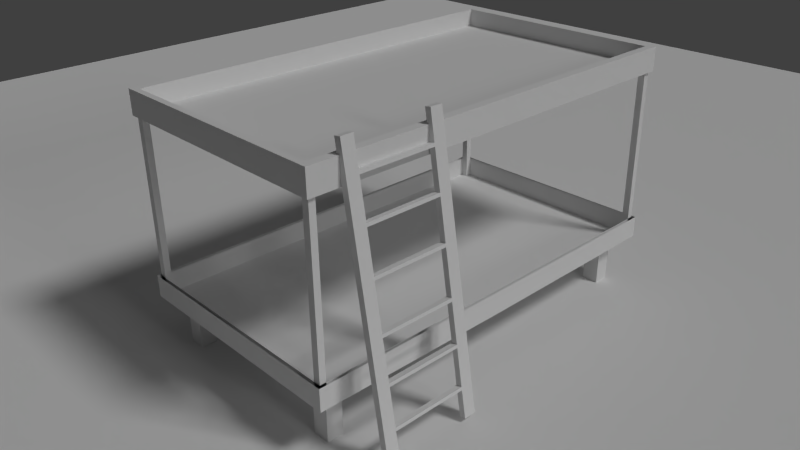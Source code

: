 # Source: bett.blend  (saved by Blender 2.76.0; exported with 4.5.12 LTS)
import bpy
from mathutils import Matrix  # noqa: F401  (used for matrix-valued properties, if any)

bpy.ops.wm.read_factory_settings(use_empty=True)
scene = bpy.context.scene
scene.name = 'Scene'

# ---- collections
col_collection_1 = bpy.data.collections.new('Collection 1'); scene.collection.children.link(col_collection_1)

# ---- materials (node trees are filled in below, after node groups)
mat_boden = bpy.data.materials.new('Boden')
mat_boden.alpha_threshold = 0.0
mat_boden.use_transparent_shadow = False
mat_boden.roughness = 0.5
mat_material = bpy.data.materials.new('Material')
mat_material.alpha_threshold = 0.0
mat_material.use_transparent_shadow = False
mat_material.roughness = 0.5
mat_material.specular_intensity = 0.0
mat_wood_bed = bpy.data.materials.new('Wood_Bed')
mat_wood_bed.alpha_threshold = 0.0
mat_wood_bed.use_transparent_shadow = False
mat_wood_bed.roughness = 0.5
mat_wood_bed.specular_intensity = 0.0
mat_wood_bed.line_color = (0.0, 0.0, 0.0, 1.0)

# ---- material node trees

# ---- world
world_world = bpy.data.worlds.new('World'); scene.world = world_world
world_world.color = (0.05088, 0.05088, 0.05088)
world_world.use_sun_shadow = False
world_world.sun_shadow_jitter_overblur = 0.0
world_world.cycles.sampling_method = 'MANUAL'
world_world.cycles.sample_map_resolution = 256

# ---- cameras
cam_camera = bpy.data.cameras.new('Camera')
cam_camera.clip_end = 100.0
cam_camera.lens = 35.0
cam_camera.sensor_width = 32.0
cam_camera.sensor_height = 18.0
cam_camera.ortho_scale = 7.314
cam_camera.dof.focus_distance = 0.0
cam_camera.dof.aperture_fstop = 128.0

# ---- lights
light_hemi = bpy.data.lights.new('Hemi', 'SUN')
light_hemi.transmission_factor = 0.0
light_hemi.angle = 0.1993
light_hemi.energy = 0.3
light_hemi.shadow_buffer_clip_start = 0.5
light_hemi.shadow_soft_size = 0.1
light_hemi.shadow_cascade_max_distance = 1000.0
light_hemi.cycles.use_multiple_importance_sampling = False
light_lamp = bpy.data.lights.new('Lamp', 'SUN')
light_lamp.transmission_factor = 0.0
light_lamp.cutoff_distance = 30.0
light_lamp.angle = 0.1993
light_lamp.energy = 1.0
light_lamp.shadow_buffer_clip_start = 1.001
light_lamp.shadow_soft_size = 0.1
light_lamp.shadow_cascade_max_distance = 1000.0
light_lamp.cycles.use_multiple_importance_sampling = False

# ---- meshes
me_plane = bpy.data.meshes.new('Plane')
me_plane.from_pydata([(-1.0, -1.0, 0.0), (1.0, -1.0, 0.0), (-1.0, 1.0, 0.0), (1.0, 1.0, 0.0)], [], [(0, 1, 3, 2)])
me_plane.materials.append(mat_boden)
me_plane.use_remesh_preserve_volume = False
me_plane.use_remesh_preserve_attributes = False
me_plane.use_mirror_vertex_groups = False
me_plane.update()
me_cube_001 = bpy.data.meshes.new('Cube.001')
me_cube_001.from_pydata([(0.6157, -0.05221, -2.203), (0.6157, 0.04538, -2.203), (0.8157, -0.06065, -2.203), (0.8157, 0.04538, -2.203), (0.6157, -0.05223, -1.05), (0.6157, 0.04536, -1.05), (0.6157, -0.00462, -2.203), (0.6157, -0.004641, -0.9996), (0.6157, 0.04533, -1.7), (0.6157, -0.05226, -1.7), (0.6157, 0.04533, -1.75), (0.6157, -0.05226, -1.75), (0.6157, -0.05223, -1.1), (0.6157, 0.04535, -1.1), (0.6157, -0.05218, -0.4115), (0.6157, 0.04541, -0.4115), (0.6157, -0.05218, -0.3615), (0.6157, 0.04541, -0.3615), (-0.6157, -0.05221, -2.203), (-0.6157, 0.04538, -2.203), (-0.8157, -0.06065, -2.203), (-0.8157, 0.04538, -2.203), (-0.6157, -0.05223, -1.05), (-0.6157, 0.04536, -1.05), (-0.6157, -0.00462, -2.203), (-0.6157, -0.004641, -0.9996), (-0.6157, 0.04533, -1.7), (-0.6157, -0.05226, -1.7), (-0.6157, 0.04533, -1.75), (-0.6157, -0.05226, -1.75), (0.0, -0.05226, -1.7), (0.0, 0.04533, -1.7), (0.0, 0.04533, -1.75), (0.0, -0.05226, -1.75), (-0.6157, -0.05223, -1.1), (-0.6157, 0.04535, -1.1), (0.0, -0.05223, -1.05), (0.0, 0.04536, -1.05), (0.0, -0.05223, -1.1), (0.0, 0.04535, -1.1), (-0.6157, -0.05218, -0.4115), (-0.6157, 0.04541, -0.4115), (0.0, -0.05218, -0.4115), (0.0, 0.04541, -0.4115), (-0.6157, -0.05218, -0.3615), (-0.6157, 0.04541, -0.3615), (0.0, -0.05218, -0.3615), (0.0, 0.04541, -0.3615), (0.6157, -0.05221, 2.203), (0.6157, -0.05219, 0.0), (0.6157, 0.04538, 2.203), (0.6157, 0.0454, 0.0), (0.8157, -0.06065, 2.203), (0.8157, -0.06063, 0.0), (0.8157, 0.04538, 2.203), (0.8157, 0.0454, 0.0), (0.6157, -0.05223, 1.05), (0.6157, -0.004602, 0.0), (0.6157, 0.04536, 1.05), (0.6157, -0.00462, 2.203), (0.6157, -0.004641, 0.9996), (0.6157, 0.04533, 1.7), (0.6157, -0.05226, 1.7), (0.6157, 0.04533, 1.75), (0.6157, -0.05226, 1.75), (0.6157, -0.05223, 1.1), (0.6157, 0.04535, 1.1), (0.6157, -0.05218, 0.4115), (0.6157, 0.04541, 0.4115), (0.6157, -0.05218, 0.3615), (0.6157, 0.04541, 0.3615), (-0.6157, -0.05221, 2.203), (-0.6157, -0.05219, 0.0), (-0.6157, 0.04538, 2.203), (-0.6157, 0.0454, 0.0), (-0.8157, -0.06065, 2.203), (-0.8157, -0.06063, 0.0), (-0.8157, 0.04538, 2.203), (-0.8157, 0.0454, 0.0), (-0.6157, -0.05223, 1.05), (-0.6157, -0.004602, 0.0), (-0.6157, 0.04536, 1.05), (-0.6157, -0.00462, 2.203), (-0.6157, -0.004641, 0.9996), (-0.6157, 0.04533, 1.7), (-0.6157, -0.05226, 1.7), (-0.6157, 0.04533, 1.75), (-0.6157, -0.05226, 1.75), (0.0, -0.05226, 1.7), (0.0, 0.04533, 1.7), (0.0, 0.04533, 1.75), (0.0, -0.05226, 1.75), (-0.6157, -0.05223, 1.1), (-0.6157, 0.04535, 1.1), (0.0, -0.05223, 1.05), (0.0, 0.04536, 1.05), (0.0, -0.05223, 1.1), (0.0, 0.04535, 1.1), (-0.6157, -0.05218, 0.4115), (-0.6157, 0.04541, 0.4115), (0.0, -0.05218, 0.4115), (0.0, 0.04541, 0.4115), (-0.6157, -0.05218, 0.3615), (-0.6157, 0.04541, 0.3615), (0.0, -0.05218, 0.3615), (0.0, 0.04541, 0.3615)], [], [(10, 11, 33, 32), (51, 55, 3, 1, 10, 8, 5), (55, 53, 2, 3), (53, 49, 4, 9, 11, 0, 2), (0, 6, 1, 3, 2), (10, 1, 0, 11), (49, 57, 7, 4), (57, 51, 5, 7), (9, 4, 5, 8), (8, 10, 32, 31), (11, 9, 30, 33), (9, 8, 31, 30), (17, 47, 46, 16), (4, 36, 38, 12), (13, 39, 37, 5), (12, 38, 39, 13), (5, 4, 7), (15, 14, 42, 43), (43, 47, 17, 15), (14, 16, 46, 42), (15, 14, 16, 17), (4, 5, 37, 36), (28, 32, 33, 29), (74, 23, 26, 28, 19, 21, 78), (78, 21, 20, 76), (76, 20, 18, 29, 27, 22, 72), (18, 20, 21, 19, 24), (28, 29, 18, 19), (72, 22, 25, 80), (80, 25, 23, 74), (27, 26, 23, 22), (33, 32, 31, 30), (26, 31, 32, 28), (29, 33, 30, 27), (27, 30, 31, 26), (37, 39, 38, 36), (45, 44, 46, 47), (22, 34, 38, 36), (35, 23, 37, 39), (34, 35, 39, 38), (23, 25, 22), (41, 43, 42, 40), (42, 46, 47, 43), (43, 41, 45, 47), (40, 42, 46, 44), (41, 45, 44, 40), (22, 36, 37, 23), (63, 90, 91, 64), (51, 58, 61, 63, 50, 54, 55), (55, 54, 52, 53), (53, 52, 48, 64, 62, 56, 49), (48, 52, 54, 50, 59), (63, 64, 48, 50), (49, 56, 60, 57), (57, 60, 58, 51), (62, 61, 58, 56), (61, 89, 90, 63), (64, 91, 88, 62), (62, 88, 89, 61), (70, 69, 104, 105), (56, 65, 96, 94), (66, 58, 95, 97), (65, 66, 97, 96), (58, 60, 56), (68, 101, 100, 67), (101, 68, 70, 105), (67, 100, 104, 69), (68, 70, 69, 67), (56, 94, 95, 58), (86, 87, 91, 90), (74, 78, 77, 73, 86, 84, 81), (78, 76, 75, 77), (76, 72, 79, 85, 87, 71, 75), (71, 82, 73, 77, 75), (86, 73, 71, 87), (72, 80, 83, 79), (80, 74, 81, 83), (85, 79, 81, 84), (91, 88, 89, 90), (84, 86, 90, 89), (87, 85, 88, 91), (85, 84, 89, 88), (95, 94, 96, 97), (103, 105, 104, 102), (79, 94, 96, 92), (93, 97, 95, 81), (92, 96, 97, 93), (81, 79, 83), (99, 98, 100, 101), (100, 101, 105, 104), (101, 105, 103, 99), (98, 102, 104, 100), (99, 98, 102, 103), (79, 81, 95, 94)])
me_cube_001.materials.append(mat_material)
me_cube_001.use_remesh_preserve_volume = False
me_cube_001.use_remesh_preserve_attributes = False
me_cube_001.use_mirror_vertex_groups = False
me_cube_001.update()
me_cube = bpy.data.meshes.new('Cube')
me_cube.from_pydata([(-2.0, -3.5, -0.1701), (-2.0, -3.5, 0.2), (-1.431, -2.928, -0.1877), (-1.715, -2.928, -0.1877), (-1.431, -3.199, -0.1877), (-1.715, -3.199, -0.1877), (-1.431, -2.928, -1.0), (-1.715, -2.928, -1.0), (-1.431, -3.199, -1.0), (-1.715, -3.199, -1.0), (-1.95, -3.45, -0.15), (-1.834, -3.345, -0.15), (-1.834, -3.45, -0.15), (-1.95, -3.45, 0.2), (-1.95, -3.345, -0.15), (-1.95, -3.45, 2.8), (-1.834, -3.345, 2.8), (-1.834, -3.45, 2.8), (-1.95, -3.345, 2.8), (-2.0, -3.5, 2.8), (-2.0, -3.5, 3.2), (-1.867, -3.4, 3.2), (-1.867, -3.4, 2.9), (2.0, -3.5, -0.1701), (2.0, -3.5, 0.2), (1.431, -2.928, -0.1877), (1.715, -2.928, -0.1877), (1.431, -3.199, -0.1877), (1.715, -3.199, -0.1877), (1.431, -2.928, -1.0), (1.715, -2.928, -1.0), (1.431, -3.199, -1.0), (1.715, -3.199, -1.0), (1.95, -3.45, -0.15), (1.834, -3.345, -0.15), (1.834, -3.45, -0.15), (1.999, -1.735, 0.2), (2.0, -0.8677, 0.2), (1.95, 3.45, 0.2), (1.95, -3.45, 0.2), (1.95, -3.345, -0.15), (1.95, -3.45, 2.8), (1.834, -3.345, 2.8), (1.834, -3.45, 2.8), (1.95, -3.345, 2.8), (0.0, -3.5, 2.8), (2.0, -3.5, 2.8), (2.0, -3.5, 3.2), (1.867, -3.4, 3.2), (0.0, -3.4, 2.9), (1.867, -3.4, 2.9), (-2.0, 3.5, -0.1701), (-2.0, 3.5, 0.2), (-1.431, 2.928, -0.1877), (-1.715, 2.928, -0.1877), (-1.431, 3.199, -0.1877), (-1.715, 3.199, -0.1877), (-1.431, 2.928, -1.0), (-1.715, 2.928, -1.0), (-1.431, 3.199, -1.0), (-1.715, 3.199, -1.0), (-1.95, 3.45, -0.15), (0.0, 3.5, 0.2), (-1.834, 3.345, -0.15), (-1.834, 3.45, -0.15), (-1.0, 3.45, 0.2), (-1.95, 3.45, 0.2), (-1.95, 3.345, -0.15), (-1.95, 3.45, 2.8), (-1.834, 3.345, 2.8), (-1.834, 3.45, 2.8), (-1.95, 3.345, 2.8), (-2.0, 3.5, 2.8), (-2.0, 3.5, 3.2), (-1.867, 3.4, 3.2), (-1.867, 3.4, 2.9), (0.0, 3.5, -0.1877), (2.0, 3.5, -0.1701), (2.0, 0.0, -0.1877), (2.0, 3.5, 0.2), (2.0, 0.0, 0.2), (1.431, 2.928, -0.1877), (1.715, 2.928, -0.1877), (1.431, 3.199, -0.1877), (1.715, 3.199, -0.1877), (1.431, 2.928, -1.0), (1.715, 2.928, -1.0), (1.431, 3.199, -1.0), (1.715, 3.199, -1.0), (1.95, 3.45, -0.15), (1.834, 3.345, -0.15), (1.834, 3.45, -0.15), (1.999, 1.735, 0.2), (2.0, 0.8677, 0.2), (1.0, 3.45, 0.2), (0.0, 3.45, 0.2), (1.95, 3.345, -0.15), (1.95, 3.45, 2.8), (1.834, 3.345, 2.8), (1.834, 3.45, 2.8), (1.95, 3.345, 2.8), (0.0, 0.0, 2.8), (0.0, 3.5, 2.8), (2.0, 3.5, 2.8), (0.0, 3.4, 3.2), (0.0, 3.5, 3.2), (2.0, 3.5, 3.2), (1.867, 3.4, 3.2), (0.0, 3.4, 2.9), (1.867, 3.4, 2.9), (0.0, 0.0, 2.9)], [(101, 110), (37, 80), (24, 36), (36, 37), (38, 94), (66, 65), (65, 95), (93, 80), (79, 92), (92, 93), (94, 95)], [(24, 23, 78, 77, 79, 80), (4, 5, 9, 8), (6, 8, 9, 7), (2, 4, 8, 6), (5, 3, 7, 9), (3, 2, 6, 7), (12, 10, 14, 11), (17, 16, 18, 15), (10, 15, 18, 14), (14, 18, 16, 11), (12, 17, 15, 10), (11, 16, 17, 12), (73, 74, 104, 107, 106, 105), (73, 20, 21, 74), (106, 47, 46, 103), (72, 19, 20, 73), (13, 10, 61, 66), (27, 31, 32, 28), (29, 30, 32, 31), (25, 29, 31, 27), (28, 32, 30, 26), (26, 30, 29, 25), (35, 34, 40, 33), (43, 41, 44, 42), (33, 40, 44, 41), (40, 34, 42, 44), (35, 33, 41, 43), (34, 35, 43, 42), (72, 73, 105, 106, 103, 102), (47, 48, 21, 20), (74, 75, 108, 109, 107, 104), (55, 59, 60, 56), (57, 58, 60, 59), (53, 57, 59, 55), (56, 60, 58, 54), (54, 58, 57, 53), (64, 63, 67, 61), (70, 68, 71, 69), (61, 67, 71, 68), (67, 63, 69, 71), (64, 61, 68, 70), (63, 64, 70, 69), (109, 50, 48, 107), (107, 48, 47, 106), (74, 21, 22, 75), (83, 84, 88, 87), (85, 87, 88, 86), (81, 83, 87, 85), (84, 82, 86, 88), (82, 81, 85, 86), (91, 89, 96, 90), (99, 98, 100, 97), (89, 97, 100, 96), (96, 100, 98, 90), (91, 99, 97, 89), (90, 98, 99, 91), (19, 45, 46, 47, 20), (76, 51, 52, 62, 79, 77), (13, 39, 33, 10), (61, 10, 33, 89), (1, 0, 23, 24), (1, 52, 51, 0), (38, 66, 61, 89), (39, 38, 89, 33), (22, 49, 50, 109, 108, 75), (19, 72, 102, 103, 46, 45), (21, 48, 50, 49, 22)])
_uv = me_cube.uv_layers.new(name='UVMap')
_uv.uv.foreach_set('vector', [0.0002092, 0.9624, 0.0002092, 0.9464, 0.1515, 0.9457, 0.3028, 0.9464, 0.3028, 0.9624, 0.1515, 0.9624, 0.964, 0.3647, 0.9517, 0.3647, 0.9517, 0.3296, 0.964, 0.3296, 0.9758, 0.3296, 0.9758, 0.3179, 0.9881, 0.3179, 0.9881, 0.3296, 0.9758, 0.3647, 0.964, 0.3647, 0.964, 0.3296, 0.9758, 0.3296, 0.9998, 0.3647, 0.9881, 0.3647, 0.9881, 0.3296, 0.9998, 0.3296, 0.9881, 0.3647, 0.9758, 0.3647, 0.9758, 0.3296, 0.9881, 0.3296, 0.949, 0.7722, 0.944, 0.7747, 0.9395, 0.7724, 0.9445, 0.7669, 0.949, 0.8998, 0.949, 0.9044, 0.944, 0.9044, 0.944, 0.8998, 0.944, 0.7747, 0.944, 0.8998, 0.9394, 0.8998, 0.9395, 0.7724, 0.9395, 0.7724, 0.9394, 0.8998, 0.9344, 0.8998, 0.9345, 0.7724, 0.949, 0.7722, 0.949, 0.8998, 0.944, 0.8998, 0.944, 0.7747, 0.9535, 0.7722, 0.9535, 0.8998, 0.949, 0.8998, 0.949, 0.7722, 0.7784, 0.3115, 0.7841, 0.3072, 0.8648, 0.3072, 0.9455, 0.3072, 0.9513, 0.3115, 0.8648, 0.3115, 0.9089, 0.9686, 0.6063, 0.9686, 0.6106, 0.9628, 0.9046, 0.9628, 0.0002092, 0.3115, 0.3028, 0.3115, 0.3028, 0.3288, 0.0002092, 0.3288, 0.7784, 0.3288, 0.4758, 0.3288, 0.4758, 0.3115, 0.7784, 0.3115, 0.1688, 0.9452, 0.1688, 0.9301, 0.4671, 0.9301, 0.4671, 0.9452, 0.9875, 0.3175, 0.9875, 0.2823, 0.9998, 0.2823, 0.9998, 0.3175, 0.9758, 0.2823, 0.9634, 0.2823, 0.9634, 0.2706, 0.9758, 0.2706, 0.9758, 0.3175, 0.9758, 0.2823, 0.9875, 0.2823, 0.9875, 0.3175, 0.9517, 0.3175, 0.9517, 0.2823, 0.9634, 0.2823, 0.9634, 0.3175, 0.9634, 0.3175, 0.9634, 0.2823, 0.9758, 0.2823, 0.9758, 0.3175, 0.9563, 0.005448, 0.9608, 0.0002092, 0.9658, 0.005677, 0.9613, 0.007994, 0.9563, 0.1331, 0.9613, 0.1331, 0.9613, 0.1377, 0.9563, 0.1377, 0.9613, 0.007994, 0.9658, 0.005677, 0.9658, 0.1331, 0.9613, 0.1331, 0.9658, 0.005677, 0.9708, 0.005677, 0.9708, 0.1331, 0.9658, 0.1331, 0.9563, 0.005448, 0.9613, 0.007994, 0.9613, 0.1331, 0.9563, 0.1331, 0.9518, 0.005446, 0.9563, 0.005448, 0.9563, 0.1331, 0.9517, 0.1331, 0.7784, 0.3288, 0.7784, 0.3115, 0.8648, 0.3115, 0.9513, 0.3115, 0.9513, 0.3288, 0.8648, 0.3288, 0.3028, 0.3115, 0.3086, 0.3072, 0.47, 0.3072, 0.4758, 0.3115, 0.3032, 0.975, 0.3032, 0.9621, 0.3839, 0.9621, 0.4646, 0.9621, 0.4646, 0.975, 0.3839, 0.975, 0.9875, 0.4592, 0.9875, 0.4241, 0.9998, 0.4241, 0.9998, 0.4592, 0.9758, 0.4241, 0.9634, 0.4241, 0.9634, 0.4124, 0.9758, 0.4124, 0.9758, 0.4592, 0.9758, 0.4241, 0.9875, 0.4241, 0.9875, 0.4592, 0.9517, 0.4592, 0.9517, 0.4241, 0.9634, 0.4241, 0.9634, 0.4592, 0.9634, 0.4592, 0.9634, 0.4241, 0.9758, 0.4241, 0.9758, 0.4592, 0.9394, 0.9048, 0.9394, 0.9093, 0.9344, 0.9093, 0.9344, 0.9048, 0.9613, 0.2702, 0.9563, 0.2702, 0.9563, 0.2656, 0.9613, 0.2656, 0.9517, 0.1381, 0.9563, 0.1381, 0.9563, 0.2656, 0.9517, 0.2656, 0.9563, 0.1381, 0.9613, 0.1381, 0.9613, 0.2656, 0.9563, 0.2656, 0.9658, 0.1381, 0.9708, 0.1381, 0.9708, 0.2656, 0.9658, 0.2656, 0.9613, 0.1381, 0.9658, 0.1381, 0.9658, 0.2656, 0.9613, 0.2656, 0.01462, 0.2942, 0.3086, 0.2942, 0.3086, 0.3072, 0.01462, 0.3072, 0.2985, 0.9686, 0.004532, 0.9686, 0.0002092, 0.9628, 0.3028, 0.9628, 0.764, 0.3072, 0.47, 0.3072, 0.47, 0.2942, 0.764, 0.2942, 0.964, 0.412, 0.9517, 0.412, 0.9517, 0.3769, 0.964, 0.3769, 0.9758, 0.3769, 0.9758, 0.3651, 0.9881, 0.3651, 0.9881, 0.3769, 0.9758, 0.412, 0.964, 0.412, 0.964, 0.3769, 0.9758, 0.3769, 0.9998, 0.412, 0.9881, 0.412, 0.9881, 0.3769, 0.9998, 0.3769, 0.9881, 0.412, 0.9758, 0.412, 0.9758, 0.3769, 0.9881, 0.3769, 0.9497, 0.6318, 0.9546, 0.6365, 0.9502, 0.6394, 0.9454, 0.6363, 0.9438, 0.7664, 0.9438, 0.762, 0.9487, 0.762, 0.9487, 0.7665, 0.9546, 0.6365, 0.9546, 0.7621, 0.9487, 0.762, 0.9502, 0.6394, 0.9502, 0.6394, 0.9487, 0.762, 0.9438, 0.762, 0.9454, 0.6363, 0.941, 0.6362, 0.9393, 0.7619, 0.9344, 0.7618, 0.936, 0.6361, 0.9454, 0.6363, 0.9438, 0.762, 0.9393, 0.7619, 0.941, 0.6362, 0.4758, 0.3288, 0.3893, 0.3288, 0.3028, 0.3288, 0.3028, 0.3115, 0.4758, 0.3115, 0.6927, 0.9624, 0.6063, 0.9617, 0.6063, 0.9457, 0.6927, 0.9457, 0.7792, 0.9457, 0.7792, 0.9617, 0.1688, 0.9452, 0.0002092, 0.9452, 0.0002092, 0.9301, 0.1688, 0.9301, 0.1688, 0.6318, 0.1688, 0.9301, 0.0002092, 0.9301, 0.0002093, 0.6318, 0.7796, 0.9617, 0.7796, 0.9457, 0.9526, 0.9457, 0.9526, 0.9617, 0.3032, 0.9457, 0.6059, 0.9457, 0.6059, 0.9617, 0.3032, 0.9617, 0.6357, 0.9452, 0.4671, 0.9452, 0.4671, 0.9301, 0.6357, 0.9301, 0.934, 0.9452, 0.6357, 0.9452, 0.6357, 0.9301, 0.934, 0.9301, 0.47, 0.2942, 0.3893, 0.2942, 0.3086, 0.2942, 0.3086, 0.0002092, 0.3893, 0.0002092, 0.47, 0.0002092, 0.4758, 0.3288, 0.4758, 0.6314, 0.3893, 0.6314, 0.3028, 0.6314, 0.3028, 0.3288, 0.3893, 0.3288, 0.47, 0.3072, 0.3086, 0.3072, 0.3086, 0.2942, 0.3893, 0.2942, 0.47, 0.2942])
me_cube.materials.append(mat_wood_bed)
me_cube.use_remesh_preserve_volume = False
me_cube.use_remesh_preserve_attributes = False
me_cube.use_mirror_vertex_groups = False
me_cube.update()

# ---- objects
ob_plane = bpy.data.objects.new('Plane', me_plane)
ob_hemi = bpy.data.objects.new('Hemi', light_hemi)
ob_leiter = bpy.data.objects.new('Leiter', me_cube_001)
ob_bett = bpy.data.objects.new('Bett', me_cube)
ob_lamp = bpy.data.objects.new('Lamp', light_lamp)
ob_camera = bpy.data.objects.new('Camera', cam_camera)

# ---- transforms, parenting, visibility, modifiers, constraints
ob_plane.location = (-4.361, 4.032, 0.0)
ob_plane.scale = (13.79, 13.79, 13.79)
ob_plane.hide_viewport = True
ob_plane.lineart.crease_threshold = 0.0
ob_hemi.location = (14.84, 0.0, 6.384)
ob_hemi.rotation_euler = (2.879e-07, 1.247, 4.003e-07)
ob_hemi.lineart.crease_threshold = 0.0
ob_leiter.location = (2.332, -2.195, 2.249)
ob_leiter.rotation_euler = (0.1604, -3.583e-09, -1.571)
ob_leiter.lineart.crease_threshold = 0.0
ob_bett.location = (0.0, 0.0, 1.0)
ob_bett.lock_rotations_4d = False
ob_bett.empty_display_type = 'ARROWS'
ob_bett.lineart.crease_threshold = 0.0
ob_lamp.location = (4.873, 2.188, 7.325)
ob_lamp.rotation_euler = (0.6503, 0.05522, 1.866)
ob_lamp.lock_rotations_4d = False
ob_lamp.empty_display_type = 'ARROWS'
ob_lamp.color = (0.0, 0.0, 0.0, 0.0)
ob_lamp.lineart.crease_threshold = 0.0
ob_camera.location = (9.186, -8.789, 7.885)
ob_camera.rotation_euler = (1.109, 0.01082, 0.8149)
ob_camera.lock_rotations_4d = False
ob_camera.empty_display_type = 'ARROWS'
ob_camera.color = (0.0, 0.0, 0.0, 0.0)
ob_camera.display_type = 'WIRE'
ob_camera.lineart.crease_threshold = 0.0

# ---- collection membership
col_collection_1.objects.link(ob_plane)
col_collection_1.objects.link(ob_hemi)
col_collection_1.objects.link(ob_leiter)
col_collection_1.objects.link(ob_bett)
col_collection_1.objects.link(ob_lamp)
col_collection_1.objects.link(ob_camera)

# ---- scene / render settings (as saved in the file)
scene.camera = ob_camera
scene.frame_start = 1; scene.frame_end = 250; scene.frame_set(1)
scene.render.engine = 'BLENDER_EEVEE_NEXT'
scene.render.image_settings.color_depth = '16'
scene.render.image_settings.compression = 0
scene.render.dither_intensity = 0.0
scene.cycles.use_denoising = False
scene.cycles.samples = 10
scene.cycles.sampling_pattern = 'TABULATED_SOBOL'
scene.cycles.light_sampling_threshold = 0.0
scene.cycles.use_adaptive_sampling = False
scene.cycles.use_light_tree = False
scene.cycles.blur_glossy = 0.0
scene.cycles.pixel_filter_type = 'GAUSSIAN'
scene.cycles.sample_clamp_indirect = 0.0
scene.view_settings.view_transform = 'Standard'
bpy.context.view_layer.update()
